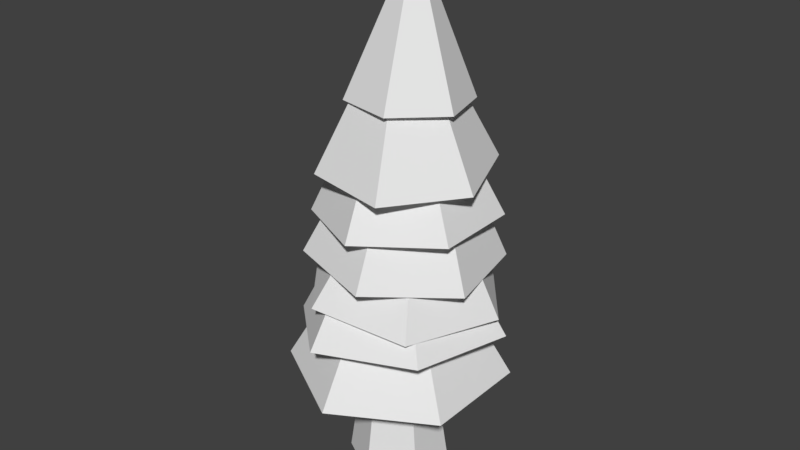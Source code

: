 # Source: pineTree.blend  (saved by Blender 2.79.0; exported with 4.5.12 LTS)
import bpy
from mathutils import Matrix  # noqa: F401  (used for matrix-valued properties, if any)

bpy.ops.wm.read_factory_settings(use_empty=True)
scene = bpy.context.scene
scene.name = 'Scene'

# ---- collections
col_collection_1 = bpy.data.collections.new('Collection 1'); scene.collection.children.link(col_collection_1)

# ---- world
world_world = bpy.data.worlds.new('World'); scene.world = world_world
world_world.color = (0.05088, 0.05088, 0.05088)
world_world.use_sun_shadow = False
world_world.sun_shadow_jitter_overblur = 0.0
world_world.cycles.sampling_method = 'MANUAL'

# ---- meshes
me_cylinder_005 = bpy.data.meshes.new('Cylinder.005')
me_cylinder_005.from_pydata([(0.426, 1.542, 3.359), (0.426, 0.4787, 4.77), (1.862, 0.7131, 3.359), (0.9412, 0.1812, 4.77), (1.862, -0.9455, 3.359), (0.9412, -0.4137, 4.77), (0.426, -1.775, 3.359), (0.426, -0.7111, 4.77), (-1.01, -0.9455, 3.359), (-0.08919, -0.4137, 4.77), (-1.01, 0.7131, 3.359), (-0.08919, 0.1812, 4.77), (0.3245, 0.8871, 4.711), (0.6878, -0.03206, 6.323), (1.378, 0.5877, 4.687), (0.7799, -0.05824, 6.321), (1.665, -0.4934, 4.699), (0.805, -0.1527, 6.322), (0.8985, -1.275, 4.735), (0.738, -0.2211, 6.326), (-0.1548, -0.9755, 4.759), (0.6459, -0.1949, 6.328), (-0.4418, 0.1055, 4.747), (0.6208, -0.1004, 6.327), (-0.002702, 1.372, 4.039), (0.6305, -0.1839, 5.777), (1.527, 1.035, 3.954), (0.786, -0.2181, 5.768), (2.022, -0.4849, 3.861), (0.8363, -0.3726, 5.759), (0.9865, -1.668, 3.854), (0.7311, -0.4929, 5.758), (-0.5432, -1.331, 3.939), (0.5756, -0.4586, 5.767), (-1.038, 0.1888, 4.032), (0.5253, -0.3041, 5.776), (0.04867, 1.65, 2.851), (0.3613, 0.7871, 4.05), (1.7, 1.04, 2.753), (1.195, 0.4794, 4.0), (2.0, -0.7007, 2.734), (1.347, -0.3997, 3.991), (0.6487, -1.832, 2.815), (0.6643, -0.9711, 4.032), (-1.003, -1.223, 2.913), (-0.1694, -0.6634, 4.081), (-1.303, 0.518, 2.932), (-0.3209, 0.2156, 4.091), (1.049, 1.593, 2.393), (0.9174, 0.7007, 3.425), (2.127, 0.1322, 2.251), (1.462, -0.03667, 3.353), (1.41, -1.549, 2.277), (1.1, -0.8855, 3.366), (-0.3866, -1.77, 2.445), (0.1928, -0.997, 3.451), (-1.465, -0.3094, 2.587), (-0.3518, -0.2596, 3.523), (-0.7477, 1.372, 2.561), (0.01051, 0.5892, 3.509), (0.7728, 1.721, 1.894), (0.4587, 0.8776, 3.014), (2.145, 0.348, 1.977), (1.152, 0.1846, 3.056), (1.641, -1.53, 2.029), (0.8968, -0.7634, 3.082), (-0.2369, -2.034, 1.998), (-0.0511, -1.018, 3.066), (-1.61, -0.6618, 1.915), (-0.7441, -0.3252, 3.025), (-1.105, 1.216, 1.863), (-0.4893, 0.6227, 2.998), (0.2062, 1.98, 1.35), (0.2494, 0.9221, 2.48), (1.917, 0.8777, 1.268), (1.113, 0.3654, 2.439), (1.817, -1.159, 1.233), (1.063, -0.6631, 2.421), (0.006332, -2.094, 1.28), (0.1485, -1.135, 2.445), (-1.705, -0.9914, 1.362), (-0.7154, -0.5783, 2.486), (-1.605, 1.046, 1.397), (-0.6649, 0.4502, 2.504), (0.04546, 0.9267, 0.01595), (0.1408, 0.5714, 1.371), (0.8239, 0.4252, -0.02118), (0.6701, 0.2303, 1.346), (0.7784, -0.5016, -0.03714), (0.6392, -0.3998, 1.335), (-0.04546, -0.9267, -0.01595), (0.07897, -0.689, 1.349), (-0.8239, -0.4252, 0.02118), (-0.4504, -0.3479, 1.374), (-0.7784, 0.5016, 0.03714), (-0.4195, 0.2823, 1.385)], [], [(0, 1, 3, 2), (2, 3, 5, 4), (4, 5, 7, 6), (6, 7, 9, 8), (8, 9, 11, 10), (10, 11, 1, 0), (0, 2, 4, 6, 8, 10), (12, 13, 15, 14), (14, 15, 17, 16), (16, 17, 19, 18), (18, 19, 21, 20), (15, 13, 23, 21, 19, 17), (20, 21, 23, 22), (22, 23, 13, 12), (12, 14, 16, 18, 20, 22), (24, 25, 27, 26), (26, 27, 29, 28), (28, 29, 31, 30), (30, 31, 33, 32), (32, 33, 35, 34), (34, 35, 25, 24), (24, 26, 28, 30, 32, 34), (36, 37, 39, 38), (38, 39, 41, 40), (40, 41, 43, 42), (42, 43, 45, 44), (44, 45, 47, 46), (46, 47, 37, 36), (36, 38, 40, 42, 44, 46), (48, 49, 51, 50), (50, 51, 53, 52), (52, 53, 55, 54), (54, 55, 57, 56), (56, 57, 59, 58), (58, 59, 49, 48), (48, 50, 52, 54, 56, 58), (60, 61, 63, 62), (62, 63, 65, 64), (64, 65, 67, 66), (66, 67, 69, 68), (68, 69, 71, 70), (70, 71, 61, 60), (60, 62, 64, 66, 68, 70), (72, 73, 75, 74), (74, 75, 77, 76), (76, 77, 79, 78), (78, 79, 81, 80), (80, 81, 83, 82), (82, 83, 73, 72), (72, 74, 76, 78, 80, 82), (84, 85, 87, 86), (86, 87, 89, 88), (88, 89, 91, 90), (90, 91, 93, 92), (92, 93, 95, 94), (94, 95, 85, 84), (84, 86, 88, 90, 92, 94)])
me_cylinder_005.use_remesh_preserve_volume = False
me_cylinder_005.use_remesh_preserve_attributes = False
me_cylinder_005.use_mirror_vertex_groups = False
me_cylinder_005.update()

# ---- objects
ob_cylinder_005 = bpy.data.objects.new('Cylinder.005', me_cylinder_005)

# ---- transforms, parenting, visibility, modifiers, constraints
ob_cylinder_005.location = (0.0, 0.0, 0.0)
ob_cylinder_005.rotation_euler = (-0.02862, -0.05348, 0.0491)
ob_cylinder_005.scale = (0.8135, 0.8129, 1.227)
ob_cylinder_005.lineart.crease_threshold = 0.0

# ---- collection membership
col_collection_1.objects.link(ob_cylinder_005)

# ---- scene / render settings (as saved in the file)
scene.frame_start = 1; scene.frame_end = 250; scene.frame_set(1)
scene.render.engine = 'BLENDER_EEVEE_NEXT'
scene.render.resolution_percentage = 50
scene.render.dither_intensity = 0.0
scene.cycles.use_denoising = False
scene.cycles.samples = 128
scene.cycles.sampling_pattern = 'TABULATED_SOBOL'
scene.cycles.use_adaptive_sampling = False
scene.cycles.use_light_tree = False
scene.cycles.blur_glossy = 0.0
scene.cycles.sample_clamp_indirect = 0.0
scene.view_settings.view_transform = 'Standard'
bpy.context.view_layer.update()

# ---- added for rendering (the .blend has no active camera and no usable light): camera, sun
cam_auto = bpy.data.cameras.new('AutoCamera')
cam_auto.lens = 50.0
cam_auto.sensor_width = 36.0
cam_auto.clip_end = 1000.0
ob_auto_camera = bpy.data.objects.new('AutoCamera', cam_auto)
scene.collection.objects.link(ob_auto_camera)
ob_auto_camera.location = (8.85071, -10.5946, 10.9693)
ob_auto_camera.rotation_euler = (1.09748, -7.21219e-08, 0.694738)
scene.camera = ob_auto_camera
light_auto_sun = bpy.data.lights.new('AutoSun', 'SUN')
light_auto_sun.energy = 3.0
light_auto_sun.angle = 0.0523599
ob_auto_sun = bpy.data.objects.new('AutoSun', light_auto_sun)
scene.collection.objects.link(ob_auto_sun)
ob_auto_sun.rotation_euler = (0.872665, 0.174533, 0.523599)
bpy.context.view_layer.update()
